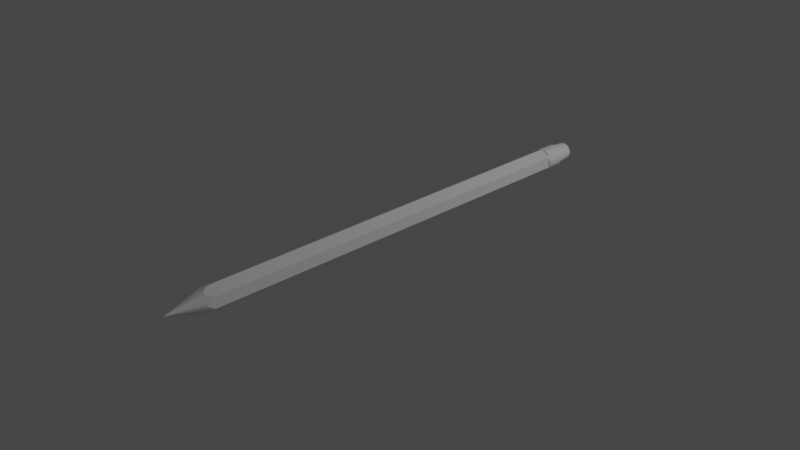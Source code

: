# Source: pencil.blend  (saved by Blender 2.83.20; exported with 4.5.12 LTS)
import bpy
from mathutils import Matrix  # noqa: F401  (used for matrix-valued properties, if any)

bpy.ops.wm.read_factory_settings(use_empty=True)
scene = bpy.context.scene
scene.name = 'Scene'

# ---- collections
col_collection = bpy.data.collections.new('Collection'); scene.collection.children.link(col_collection)

# ---- node groups
ng_auto_smooth = bpy.data.node_groups.new('Auto Smooth', 'GeometryNodeTree')
_s = ng_auto_smooth.interface.new_socket(name='Geometry', in_out='OUTPUT', socket_type='NodeSocketGeometry')
_s = ng_auto_smooth.interface.new_socket(name='Geometry', in_out='INPUT', socket_type='NodeSocketGeometry')
_s = ng_auto_smooth.interface.new_socket(name='Angle', in_out='INPUT', socket_type='NodeSocketFloat')
_s.subtype = 'ANGLE'
_s.min_value = 0.0
_s.max_value = 3.142
ng_auto_smooth.is_modifier = True
_N = ng_auto_smooth.nodes; _L = ng_auto_smooth.links
n0 = _N.new('NodeGroupOutput'); n0.name = 'Group Output'; n0.location = (480, -100)
n1 = _N.new('NodeGroupInput'); n1.name = 'Group Input'; n1.location = (-420, -300)
n2 = _N.new('NodeGroupInput'); n2.name = 'Group Input.001'; n2.location = (-60, -100)
n3 = _N.new('GeometryNodeSetShadeSmooth'); n3.name = 'Set Shade Smooth'; n3.location = (120, -100)
n3.domain = 'EDGE'
n4 = _N.new('GeometryNodeSetShadeSmooth'); n4.name = 'Set Shade Smooth.001'; n4.location = (300, -100)
n5 = _N.new('GeometryNodeInputMeshEdgeAngle'); n5.name = 'Edge Angle'; n5.location = (-420, -220)
n6 = _N.new('GeometryNodeInputEdgeSmooth'); n6.name = 'Is Edge Smooth'; n6.location = (-60, -160)
n7 = _N.new('GeometryNodeInputShadeSmooth'); n7.name = 'Is Face Smooth'; n7.location = (-240, -340)
n8 = _N.new('FunctionNodeBooleanMath'); n8.name = 'Boolean Math'; n8.location = (-60, -220)
n9 = _N.new('FunctionNodeCompare'); n9.name = 'Compare'; n9.location = (-240, -180)
n9.operation = 'LESS_EQUAL'
_L.new(n5.outputs[0], n9.inputs[0])
_L.new(n4.outputs[0], n0.inputs[0])
_L.new(n1.outputs[1], n9.inputs[1])
_L.new(n9.outputs[0], n8.inputs[0])
_L.new(n7.outputs[0], n8.inputs[1])
_L.new(n2.outputs[0], n3.inputs[0])
_L.new(n6.outputs[0], n3.inputs[1])
_L.new(n3.outputs[0], n4.inputs[0])
_L.new(n8.outputs[0], n3.inputs[2])
n0.is_active_output = True

# ---- world
world_world = bpy.data.worlds.new('World'); scene.world = world_world
world_world.use_nodes = True; world_world.node_tree.nodes.clear()
_N = world_world.node_tree.nodes; _L = world_world.node_tree.links
n0 = _N.new('ShaderNodeOutputWorld'); n0.name = 'World Output'; n0.location = (300, 300)
n1 = _N.new('ShaderNodeBackground'); n1.name = 'Background'; n1.location = (10, 300)
n1.inputs[0].default_value = (0.05088, 0.05088, 0.05088, 1.0)
_L.new(n1.outputs[0], n0.inputs[0])
n0.is_active_output = True
world_world.color = (0.05088, 0.05088, 0.05088)
world_world.use_sun_shadow = False
world_world.sun_shadow_jitter_overblur = 0.0

# ---- cameras
cam_camera = bpy.data.cameras.new('Camera')
cam_camera.clip_end = 100.0
cam_camera.ortho_scale = 7.314

# ---- lights
light_light = bpy.data.lights.new('Light', 'POINT')
light_light.transmission_factor = 0.0
light_light.energy = 1000.0
light_light.shadow_soft_size = 0.1
light_light.shadow_maximum_resolution = 0.006
light_light.use_absolute_resolution = True

# ---- meshes
me_cylinder = bpy.data.meshes.new('Cylinder')
me_cylinder.from_pydata([(-2.98e-08, 2.98e-08, -0.9746), (0.866, 0.5, 0.9941), (0.0, 1.0, -0.948), (0.866, 0.5, -0.948), (0.866, -0.5, -0.948), (-8.742e-08, -1.0, -0.948), (-0.866, -0.5, -0.948), (-0.866, 0.5, -0.948), (0.7723, 0.4497, -0.9483), (0.7774, -0.4467, -0.9483), (0.002212, -0.8982, -0.9483), (-0.7789, -0.4485, -0.9483), (-0.7747, 0.4473, -0.9483), (0.001553, 0.8933, -0.9483), (0.433, 0.75, -0.948), (0.393, 0.6808, -0.9483), (0.866, -2.98e-08, -0.948), (0.7861, -2.98e-08, -0.9483), (-0.433, 0.75, -0.948), (-0.393, 0.6808, -0.9483), (-0.866, 0.0, -0.948), (-0.7861, 2.98e-08, -0.9483), (-0.433, -0.75, -0.948), (-0.393, -0.6808, -0.9483), (0.433, -0.75, -0.948), (0.393, -0.6808, -0.9483), (0.04366, 0.9748, -0.948), (-0.03852, 0.9778, -0.948), (-0.8283, 0.5218, -0.948), (-0.866, 0.4565, -0.948), (0.8204, 0.5264, -0.948), (0.866, 0.46, -0.948), (0.866, -0.46, -0.948), (0.8375, -0.5165, -0.948), (0.03093, -0.9821, -0.948), (-0.02362, -0.9864, -0.948), (-0.8424, -0.5136, -0.948), (-0.866, -0.4687, -0.948), (-3.717e-09, 0.9041, -0.9746), (0.783, 0.4521, -0.9746), (-0.783, 0.4521, -0.9746), (0.783, -0.4521, -0.9746), (-8.276e-08, -0.9041, -0.9746), (-0.783, -0.4521, -0.9746), (-3.717e-09, 0.8659, -0.9746), (0.7499, 0.4329, -0.9746), (-0.7499, 0.4329, -0.9746), (0.7499, -0.4329, -0.9746), (-7.947e-08, -0.8659, -0.9746), (-0.7499, -0.4329, -0.9746), (-3.717e-09, 0.6613, -0.9746), (0.5727, 0.3307, -0.9746), (-0.5727, 0.3307, -0.9746), (0.5727, -0.3307, -0.9746), (-6.539e-08, -0.6613, -0.9746), (-0.5727, -0.3307, -0.9746), (0.0, 1.0, -0.9456), (0.866, 0.5, -0.9456), (0.866, -0.5, -0.9456), (-8.742e-08, -1.0, -0.9456), (-0.866, -0.5, -0.9456), (-0.866, 0.5, -0.9456), (0.433, 0.75, -0.9456), (0.866, -2.984e-08, -0.9456), (-0.433, 0.75, -0.9456), (-0.866, 0.0, -0.9456), (-0.433, -0.75, -0.9456), (0.433, -0.75, -0.9456), (0.04366, 0.9748, -0.9456), (-0.03852, 0.9778, -0.9456), (-0.8283, 0.5218, -0.9456), (-0.866, 0.4565, -0.9456), (0.8204, 0.5264, -0.9456), (0.866, 0.46, -0.9456), (0.866, -0.46, -0.9456), (0.8375, -0.5165, -0.9456), (0.03093, -0.9821, -0.9456), (-0.02362, -0.9864, -0.9456), (-0.8424, -0.5136, -0.9456), (-0.866, -0.4687, -0.9456), (-1.589e-05, -0.000423, 1.198), (-1.37e-05, 0.1375, 1.16), (0.1194, 0.06858, 1.16), (0.1194, -0.06931, 1.16), (-1.371e-05, -0.1383, 1.16), (-0.1194, -0.06931, 1.16), (-0.1194, 0.06858, 1.16), (0.0597, 0.1031, 1.166), (0.1194, -0.0003647, 1.166), (-0.05973, 0.1031, 1.166), (-0.1194, -0.0003647, 1.166), (-0.05973, -0.1038, 1.166), (0.0597, -0.1038, 1.166), (0.006006, 0.1341, 1.16), (-0.005326, 0.1345, 1.16), (-0.1142, 0.07159, 1.16), (-0.1194, 0.06259, 1.16), (0.1131, 0.07222, 1.16), (0.1194, 0.06307, 1.16), (0.1194, -0.0638, 1.16), (0.1155, -0.07159, 1.16), (0.004251, -0.1358, 1.16), (-0.003271, -0.1364, 1.16), (-0.1162, -0.07119, 1.16), (-0.1194, -0.065, 1.16), (0.866, -0.5, 0.9941), (-8.742e-08, -1.0, 0.9941), (-0.866, -0.5, 0.9941), (-0.866, 0.5, 0.9941), (0.433, 0.75, 1.04), (0.866, -2.273e-08, 1.04), (-0.433, 0.75, 1.04), (-0.866, 3.679e-08, 1.04), (-0.433, -0.75, 1.04), (0.433, -0.75, 1.04), (0.04366, 0.9748, 0.9941), (-0.03852, 0.9778, 0.9941), (-0.8283, 0.5218, 0.9941), (-0.866, 0.4565, 0.9941), (0.8204, 0.5264, 0.9941), (0.866, 0.46, 0.9941), (0.866, -0.46, 0.9941), (0.8375, -0.5165, 0.9941), (0.03093, -0.9821, 0.9941), (-0.02362, -0.9864, 0.9941), (-0.8424, -0.5136, 0.9941), (-0.866, -0.4687, 0.9941), (0.0, 1.0, 0.9941), (0.866, 0.5, 0.9672), (0.866, -0.5, 0.9672), (-8.742e-08, -1.0, 0.9672), (-0.866, -0.5, 0.9672), (-0.866, 0.5, 0.9672), (0.433, 0.75, 0.9672), (0.866, -7.783e-08, 0.9672), (-0.433, 0.75, 0.9672), (-0.866, -1.837e-08, 0.9672), (-0.433, -0.75, 0.9672), (0.433, -0.75, 0.9672), (0.04366, 0.9748, 0.9672), (-0.03852, 0.9778, 0.9672), (-0.8283, 0.5218, 0.9672), (-0.866, 0.4565, 0.9672), (0.8204, 0.5264, 0.9672), (0.866, 0.46, 0.9672), (0.866, -0.46, 0.9672), (0.8375, -0.5165, 0.9672), (0.03093, -0.9821, 0.9672), (-0.02362, -0.9864, 0.9672), (-0.8424, -0.5136, 0.9672), (-0.866, -0.4687, 0.9672), (0.0, 1.0, 0.9672), (-0.8524, -0.4614, 0.997), (-0.8291, -0.5056, 0.997), (-0.02325, -0.9708, 0.997), (0.03044, -0.9667, 0.997), (0.8243, -0.5084, 0.997), (0.8524, -0.4528, 0.997), (0.8524, 0.4528, 0.997), (0.8075, 0.5181, 0.997), (-0.8524, 0.4493, 0.997), (-0.8152, 0.5136, 0.997), (-0.03792, 0.9624, 0.997), (0.04297, 0.9594, 0.997), (0.4262, -0.7382, 1.042), (-0.4262, -0.7382, 1.042), (-0.8524, -6.622e-06, 1.042), (-0.4262, 0.7382, 1.042), (0.8524, -6.68e-06, 1.042), (0.4262, 0.7382, 1.042), (-0.8524, 0.4921, 0.997), (-0.8524, -0.4921, 0.997), (-3.362e-07, -0.9843, 0.997), (0.8524, -0.4921, 0.997), (0.8524, 0.4921, 0.997), (-2.501e-07, 0.9843, 0.997), (0.0, 1.0, 0.9936), (0.866, 0.5, 0.9936), (0.866, -0.5, 0.9936), (-8.742e-08, -1.0, 0.9936), (-0.866, -0.5, 0.9936), (-0.866, 0.5, 0.9936), (0.433, 0.75, 1.033), (0.866, -2.777e-08, 1.033), (-0.433, 0.75, 1.033), (-0.866, 3.174e-08, 1.033), (-0.433, -0.75, 1.033), (0.433, -0.75, 1.033), (0.04366, 0.9748, 0.9936), (-0.03852, 0.9778, 0.9936), (-0.8283, 0.5218, 0.9936), (-0.866, 0.4565, 0.9936), (0.8204, 0.5264, 0.9936), (0.866, 0.46, 0.9936), (0.866, -0.46, 0.9936), (0.8375, -0.5165, 0.9936), (0.03093, -0.9821, 0.9936), (-0.02362, -0.9864, 0.9936), (-0.8424, -0.5136, 0.9936), (-0.866, -0.4687, 0.9936)], [], [(97, 80, 82), (99, 80, 83), (101, 80, 84), (103, 80, 85), (96, 80, 86), (94, 80, 81), (13, 27, 2), (12, 29, 7), (11, 36, 6), (10, 34, 5), (9, 32, 4), (8, 30, 3), (38, 13, 15, 8, 39), (17, 9, 41, 39, 8), (43, 11, 21, 12, 40), (13, 26, 14, 15), (93, 80, 87), (8, 31, 16, 17), (98, 80, 88), (42, 10, 23, 11, 43), (12, 28, 18, 19), (95, 80, 89), (11, 37, 20, 21), (104, 80, 90), (25, 10, 42, 41, 9), (10, 35, 22, 23), (102, 80, 91), (9, 33, 24, 25), (100, 80, 92), (81, 80, 93), (13, 2, 26), (19, 18, 27, 13), (89, 80, 94), (86, 80, 95), (12, 7, 28), (21, 20, 29, 12), (90, 80, 96), (15, 14, 30, 8), (87, 80, 97), (82, 80, 98), (8, 3, 31), (17, 16, 32, 9), (88, 80, 99), (83, 80, 100), (9, 4, 33), (25, 24, 34, 10), (92, 80, 101), (84, 80, 102), (10, 5, 35), (23, 22, 36, 11), (91, 80, 103), (85, 80, 104), (11, 6, 37), (40, 12, 19, 13, 38), (45, 44, 38, 39), (44, 46, 40, 38), (47, 45, 39, 41), (48, 47, 41, 42), (49, 48, 42, 43), (46, 49, 43, 40), (51, 50, 44, 45), (50, 52, 46, 44), (53, 51, 45, 47), (54, 53, 47, 48), (55, 54, 48, 49), (52, 55, 49, 46), (0, 50, 51), (0, 52, 50), (0, 51, 53), (0, 53, 54), (0, 54, 55), (0, 55, 52), (6, 60, 79, 37), (22, 66, 78, 36), (5, 59, 77, 35), (24, 67, 76, 34), (4, 58, 75, 33), (16, 63, 74, 32), (3, 57, 73, 31), (14, 62, 72, 30), (20, 65, 71, 29), (7, 61, 70, 28), (18, 64, 69, 27), (2, 56, 68, 26), (33, 75, 67, 24), (35, 77, 66, 22), (37, 79, 65, 20), (28, 70, 64, 18), (31, 73, 63, 16), (26, 68, 62, 14), (27, 69, 56, 2), (29, 71, 61, 7), (36, 78, 60, 6), (34, 76, 59, 5), (32, 74, 58, 4), (30, 72, 57, 3), (195, 122, 114, 187), (190, 117, 111, 184), (188, 115, 109, 182), (198, 125, 107, 180), (189, 116, 127, 176), (193, 120, 110, 183), (199, 126, 112, 185), (191, 118, 108, 181), (196, 123, 106, 179), (194, 121, 105, 178), (192, 119, 1, 177), (187, 114, 123, 196), (180, 107, 126, 199), (197, 124, 113, 186), (184, 111, 116, 189), (179, 106, 124, 197), (183, 110, 121, 194), (178, 105, 122, 195), (182, 109, 119, 192), (177, 1, 120, 193), (181, 108, 117, 190), (185, 112, 118, 191), (176, 127, 115, 188), (171, 85, 104, 152), (165, 91, 103, 153), (172, 84, 102, 154), (164, 92, 101, 155), (173, 83, 100, 156), (168, 88, 99, 157), (174, 82, 98, 158), (169, 87, 97, 159), (166, 90, 96, 160), (170, 86, 95, 161), (167, 89, 94, 162), (175, 81, 93, 163), (156, 100, 92, 164), (154, 102, 91, 165), (152, 104, 90, 166), (161, 95, 89, 167), (158, 98, 88, 168), (163, 93, 87, 169), (162, 94, 81, 175), (160, 96, 86, 170), (153, 103, 85, 171), (155, 101, 84, 172), (157, 99, 83, 173), (159, 97, 82, 174), (186, 113, 125, 198), (66, 137, 149, 78), (56, 151, 139, 68), (65, 136, 142, 71), (61, 132, 141, 70), (57, 128, 144, 73), (62, 133, 143, 72), (58, 129, 146, 75), (63, 134, 145, 74), (59, 130, 148, 77), (64, 135, 140, 69), (77, 148, 137, 66), (60, 131, 150, 79), (67, 138, 147, 76), (72, 143, 128, 57), (74, 145, 129, 58), (76, 147, 130, 59), (71, 142, 132, 61), (79, 150, 136, 65), (73, 144, 134, 63), (69, 140, 151, 56), (78, 149, 131, 60), (68, 139, 133, 62), (70, 141, 135, 64), (75, 146, 138, 67), (119, 159, 174, 1), (121, 157, 173, 105), (123, 155, 172, 106), (125, 153, 171, 107), (118, 160, 170, 108), (116, 162, 175, 127), (115, 163, 169, 109), (120, 158, 168, 110), (117, 161, 167, 111), (126, 152, 166, 112), (124, 154, 165, 113), (122, 156, 164, 114), (127, 175, 163, 115), (111, 167, 162, 116), (108, 170, 161, 117), (112, 166, 160, 118), (109, 169, 159, 119), (1, 174, 158, 120), (110, 168, 157, 121), (105, 173, 156, 122), (114, 164, 155, 123), (106, 172, 154, 124), (113, 165, 153, 125), (107, 171, 152, 126), (137, 186, 198, 149), (151, 176, 188, 139), (136, 185, 191, 142), (132, 181, 190, 141), (128, 177, 193, 144), (133, 182, 192, 143), (129, 178, 195, 146), (134, 183, 194, 145), (130, 179, 197, 148), (135, 184, 189, 140), (148, 197, 186, 137), (131, 180, 199, 150), (138, 187, 196, 147), (143, 192, 177, 128), (145, 194, 178, 129), (147, 196, 179, 130), (142, 191, 181, 132), (150, 199, 185, 136), (144, 193, 183, 134), (140, 189, 176, 151), (149, 198, 180, 131), (139, 188, 182, 133), (141, 190, 184, 135), (146, 195, 187, 138)])
me_cylinder.polygons.foreach_set('use_smooth', [1, 1, 1, 1, 1, 1, 1, 1, 1, 1, 1, 1, 1, 1, 1, 1, 1, 1, 1, 1, 1, 1, 1, 1, 1, 1, 1, 1, 1, 1, 1, 1, 1, 1, 1, 1, 1, 1, 1, 1, 1, 1, 1, 1, 1, 1, 1, 1, 1, 1, 1, 1, 1, 1, 1, 1, 1, 1, 1, 1, 0, 0, 0, 0, 0, 0, 0, 0, 0, 0, 0, 0, 1, 1, 1, 1, 1, 1, 1, 1, 1, 1, 1, 1, 1, 1, 1, 1, 1, 1, 1, 1, 1, 1, 1, 1, 1, 1, 1, 1, 1, 1, 1, 1, 1, 1, 1, 1, 1, 1, 1, 1, 1, 1, 1, 1, 1, 1, 1, 1, 1, 1, 1, 1, 1, 1, 1, 1, 1, 1, 1, 1, 1, 1, 1, 1, 1, 1, 1, 1, 1, 1, 1, 1, 1, 1, 1, 1, 1, 1, 1, 1, 1, 1, 1, 1, 1, 1, 1, 1, 1, 1, 1, 1, 1, 1, 1, 1, 1, 1, 1, 1, 1, 1, 1, 1, 1, 1, 1, 1, 1, 1, 1, 1, 1, 1, 1, 1, 1, 1, 1, 1, 1, 1, 1, 1, 1, 1, 1, 1, 1, 1, 1, 1, 1, 1, 1, 1, 1, 1, 1, 1, 1, 1, 1, 1])
_uv = me_cylinder.uv_layers.new(name='UVMap')
_uv.uv.foreach_set('vector', [0.8372, 0.9999, 0.8333, 1.0, 0.8305, 0.9999, 0.6696, 0.9999, 0.6667, 1.0, 0.6643, 0.9999, 0.5026, 0.9999, 0.5, 1.0, 0.498, 0.9999, 0.3353, 0.9999, 0.3333, 1.0, 0.3311, 0.9999, 0.1698, 0.9999, 0.1667, 1.0, 0.1635, 0.9999, 0.003243, 0.9999, -8.941e-08, 1.0, -8.941e-08, 0.9999, 0.007414, 0.5005, 0.007414, 0.5127, -8.941e-08, 0.5127, 0.1739, 0.5005, 0.1739, 0.5127, 0.1667, 0.5127, 0.3379, 0.5005, 0.3379, 0.5127, 0.3333, 0.5127, 0.506, 0.5005, 0.506, 0.5127, 0.5, 0.5127, 0.6733, 0.5005, 0.6733, 0.5127, 0.6667, 0.5127, 0.8421, 0.5005, 0.8421, 0.5127, 0.8333, 0.5127, 1.0, 0.5, 0.9916, 0.5005, 0.9167, 0.5005, 0.8333, 0.5005, 0.8333, 0.5, 0.75, 0.5005, 0.6667, 0.5005, 0.6667, 0.5, 0.8333, 0.5, 0.8267, 0.5005, 0.3333, 0.5, 0.3281, 0.5005, 0.25, 0.5005, 0.1667, 0.5005, 0.1667, 0.5, 0.9916, 0.5005, 0.9916, 0.5127, 0.9167, 0.5127, 0.9167, 0.5005, 0.9693, 0.9999, 0.9167, 1.0, 0.8847, 0.9999, 0.8267, 0.5005, 0.8267, 0.5127, 0.75, 0.5127, 0.75, 0.5005, 0.804, 0.9999, 0.75, 1.0, 0.7171, 0.9999, 0.5, 0.5, 0.4955, 0.5005, 0.4167, 0.5005, 0.3333, 0.5005, 0.3333, 0.5, 0.1594, 0.5005, 0.1594, 0.5127, 0.08333, 0.5127, 0.08333, 0.5005, 0.1369, 0.9999, 0.08333, 1.0, 0.05073, 0.9999, 0.3281, 0.5005, 0.3281, 0.5127, 0.25, 0.5127, 0.25, 0.5005, 0.3052, 0.9999, 0.25, 1.0, 0.2173, 0.9999, 0.5833, 0.5005, 0.5, 0.5005, 0.5, 0.5, 0.6667, 0.5, 0.6612, 0.5005, 0.4955, 0.5005, 0.4955, 0.5127, 0.4167, 0.5127, 0.4167, 0.5005, 0.4724, 0.9999, 0.4167, 1.0, 0.3828, 0.9999, 0.6612, 0.5005, 0.6612, 0.5127, 0.5833, 0.5127, 0.5833, 0.5005, 0.6383, 0.9999, 0.5833, 1.0, 0.5501, 0.9999, 0.9928, 0.9999, 0.9916, 1.0, 0.9693, 0.9999, 1.0, 0.5005, 1.0, 0.5127, 0.9916, 0.5127, 0.08333, 0.5005, 0.08333, 0.5127, 0.007414, 0.5127, 0.007414, 0.5005, 0.05073, 0.9999, 0.007414, 1.0, 0.003243, 0.9999, 0.1635, 0.9999, 0.1594, 1.0, 0.1369, 0.9999, 0.1667, 0.5005, 0.1667, 0.5127, 0.1594, 0.5127, 0.25, 0.5005, 0.25, 0.5127, 0.1739, 0.5127, 0.1739, 0.5005, 0.2173, 0.9999, 0.1739, 1.0, 0.1698, 0.9999, 0.9167, 0.5005, 0.9167, 0.5127, 0.8421, 0.5127, 0.8421, 0.5005, 0.8847, 0.9999, 0.8421, 1.0, 0.8372, 0.9999, 0.8305, 0.9999, 0.8267, 1.0, 0.804, 0.9999, 0.8333, 0.5005, 0.8333, 0.5127, 0.8267, 0.5127, 0.75, 0.5005, 0.75, 0.5127, 0.6733, 0.5127, 0.6733, 0.5005, 0.7171, 0.9999, 0.6733, 1.0, 0.6696, 0.9999, 0.6643, 0.9999, 0.6612, 1.0, 0.6383, 0.9999, 0.6667, 0.5005, 0.6667, 0.5127, 0.6612, 0.5127, 0.5833, 0.5005, 0.5833, 0.5127, 0.506, 0.5127, 0.506, 0.5005, 0.5501, 0.9999, 0.506, 1.0, 0.5026, 0.9999, 0.498, 0.9999, 0.4955, 1.0, 0.4724, 0.9999, 0.5, 0.5005, 0.5, 0.5127, 0.4955, 0.5127, 0.4167, 0.5005, 0.4167, 0.5127, 0.3379, 0.5127, 0.3379, 0.5005, 0.3828, 0.9999, 0.3379, 1.0, 0.3353, 0.9999, 0.3311, 0.9999, 0.3281, 1.0, 0.3052, 0.9999, 0.3333, 0.5005, 0.3333, 0.5127, 0.3281, 0.5127, 0.1667, 0.5, 0.1594, 0.5005, 0.08333, 0.5005, -8.941e-08, 0.5005, -8.941e-08, 0.5, 0.9491, 0.3649, 0.75, 0.4798, 0.75, 0.49, 0.9578, 0.37, 0.75, 0.4798, 0.5509, 0.3649, 0.5422, 0.37, 0.75, 0.49, 0.9491, 0.1351, 0.9491, 0.3649, 0.9578, 0.37, 0.9578, 0.13, 0.75, 0.02015, 0.9491, 0.1351, 0.9578, 0.13, 0.75, 0.01, 0.5509, 0.1351, 0.75, 0.02015, 0.75, 0.01, 0.5422, 0.13, 0.5509, 0.3649, 0.5509, 0.1351, 0.5422, 0.13, 0.5422, 0.37, 0.902, 0.3378, 0.75, 0.4255, 0.75, 0.4798, 0.9491, 0.3649, 0.75, 0.4255, 0.598, 0.3378, 0.5509, 0.3649, 0.75, 0.4798, 0.902, 0.1622, 0.902, 0.3378, 0.9491, 0.3649, 0.9491, 0.1351, 0.75, 0.07446, 0.902, 0.1622, 0.9491, 0.1351, 0.75, 0.02015, 0.598, 0.1622, 0.75, 0.07446, 0.75, 0.02015, 0.5509, 0.1351, 0.598, 0.3378, 0.598, 0.1622, 0.5509, 0.1351, 0.5509, 0.3649, 0.75, 0.4075, 0.75, 0.4255, 0.902, 0.3378, 0.6136, 0.3287, 0.598, 0.3378, 0.75, 0.4255, 0.8864, 0.3287, 0.902, 0.3378, 0.902, 0.1622, 0.8864, 0.1713, 0.902, 0.1622, 0.75, 0.07446, 0.75, 0.09251, 0.75, 0.07446, 0.598, 0.1622, 0.6136, 0.1713, 0.598, 0.1622, 0.598, 0.3378, 0.3333, 0.5127, 0.3333, 0.5133, 0.3281, 0.5133, 0.3281, 0.5127, 0.4167, 0.5127, 0.4167, 0.5133, 0.3379, 0.5133, 0.3379, 0.5127, 0.5, 0.5127, 0.5, 0.5133, 0.4955, 0.5133, 0.4955, 0.5127, 0.5833, 0.5127, 0.5833, 0.5133, 0.506, 0.5133, 0.506, 0.5127, 0.6667, 0.5127, 0.6667, 0.5133, 0.6612, 0.5133, 0.6612, 0.5127, 0.75, 0.5127, 0.75, 0.5133, 0.6733, 0.5133, 0.6733, 0.5127, 0.8333, 0.5127, 0.8333, 0.5133, 0.8267, 0.5133, 0.8267, 0.5127, 0.9167, 0.5127, 0.9167, 0.5133, 0.8421, 0.5133, 0.8421, 0.5127, 0.25, 0.5127, 0.25, 0.5133, 0.1739, 0.5133, 0.1739, 0.5127, 0.1667, 0.5127, 0.1667, 0.5133, 0.1594, 0.5133, 0.1594, 0.5127, 0.08333, 0.5127, 0.08333, 0.5133, 0.007414, 0.5133, 0.007414, 0.5127, 1.0, 0.5127, 1.0, 0.5133, 0.9916, 0.5133, 0.9916, 0.5127, 0.6612, 0.5127, 0.6612, 0.5133, 0.5833, 0.5133, 0.5833, 0.5127, 0.4955, 0.5127, 0.4955, 0.5133, 0.4167, 0.5133, 0.4167, 0.5127, 0.3281, 0.5127, 0.3281, 0.5133, 0.25, 0.5133, 0.25, 0.5127, 0.1594, 0.5127, 0.1594, 0.5133, 0.08333, 0.5133, 0.08333, 0.5127, 0.8267, 0.5127, 0.8267, 0.5133, 0.75, 0.5133, 0.75, 0.5127, 0.9916, 0.5127, 0.9916, 0.5133, 0.9167, 0.5133, 0.9167, 0.5127, 0.007414, 0.5127, 0.007414, 0.5133, -8.941e-08, 0.5133, -8.941e-08, 0.5127, 0.1739, 0.5127, 0.1739, 0.5133, 0.1667, 0.5133, 0.1667, 0.5127, 0.3379, 0.5127, 0.3379, 0.5133, 0.3333, 0.5133, 0.3333, 0.5127, 0.506, 0.5127, 0.506, 0.5133, 0.5, 0.5133, 0.5, 0.5127, 0.6733, 0.5127, 0.6733, 0.5133, 0.6667, 0.5133, 0.6667, 0.5127, 0.8421, 0.5127, 0.8421, 0.5133, 0.8333, 0.5133, 0.8333, 0.5127, 0.6612, 0.9984, 0.6612, 0.9985, 0.5833, 0.9985, 0.5833, 0.9984, 0.1594, 0.9984, 0.1594, 0.9985, 0.08333, 0.9985, 0.08333, 0.9984, 0.9916, 0.9984, 0.9916, 0.9985, 0.9167, 0.9985, 0.9167, 0.9984, 0.3379, 0.9984, 0.3379, 0.9985, 0.3333, 0.9985, 0.3333, 0.9984, 0.007414, 0.9984, 0.007414, 0.9985, -8.941e-08, 0.9985, -8.944e-08, 0.9984, 0.8267, 0.9984, 0.8267, 0.9985, 0.75, 0.9985, 0.75, 0.9984, 0.3281, 0.9984, 0.3281, 0.9985, 0.25, 0.9985, 0.25, 0.9984, 0.1739, 0.9984, 0.1739, 0.9985, 0.1667, 0.9985, 0.1667, 0.9984, 0.506, 0.9984, 0.506, 0.9985, 0.5, 0.9985, 0.5, 0.9984, 0.6733, 0.9984, 0.6733, 0.9985, 0.6667, 0.9985, 0.6667, 0.9984, 0.8421, 0.9984, 0.8421, 0.9985, 0.8333, 0.9985, 0.8333, 0.9984, 0.5833, 0.9984, 0.5833, 0.9985, 0.506, 0.9985, 0.506, 0.9984, 0.3333, 0.9984, 0.3333, 0.9985, 0.3281, 0.9985, 0.3281, 0.9984, 0.4955, 0.9984, 0.4955, 0.9985, 0.4167, 0.9985, 0.4167, 0.9984, 0.08333, 0.9984, 0.08333, 0.9985, 0.007414, 0.9985, 0.007414, 0.9984, 0.5, 0.9984, 0.5, 0.9985, 0.4955, 0.9985, 0.4955, 0.9984, 0.75, 0.9984, 0.75, 0.9985, 0.6733, 0.9985, 0.6733, 0.9984, 0.6667, 0.9984, 0.6667, 0.9985, 0.6612, 0.9985, 0.6612, 0.9984, 0.9167, 0.9984, 0.9167, 0.9985, 0.8421, 0.9985, 0.8421, 0.9984, 0.8333, 0.9984, 0.8333, 0.9985, 0.8267, 0.9985, 0.8267, 0.9984, 0.1667, 0.9984, 0.1667, 0.9985, 0.1594, 0.9985, 0.1594, 0.9984, 0.25, 0.9984, 0.25, 0.9985, 0.1739, 0.9985, 0.1739, 0.9984, 1.0, 0.9984, 1.0, 0.9985, 0.9916, 0.9985, 0.9916, 0.9984, 0.3333, 0.9986, 0.3311, 0.9999, 0.3052, 0.9999, 0.3278, 0.9986, 0.4161, 0.9986, 0.3828, 0.9999, 0.3353, 0.9999, 0.3378, 0.9986, 0.5, 0.9986, 0.498, 0.9999, 0.4724, 0.9999, 0.4951, 0.9986, 0.5828, 0.9986, 0.5501, 0.9999, 0.5026, 0.9999, 0.5059, 0.9986, 0.6666, 0.9986, 0.6643, 0.9999, 0.6383, 0.9999, 0.6608, 0.9986, 0.7495, 0.9986, 0.7171, 0.9999, 0.6696, 0.9999, 0.6733, 0.9986, 0.8333, 0.9986, 0.8305, 0.9999, 0.804, 0.9999, 0.8263, 0.9986, 0.9162, 0.9986, 0.8847, 0.9999, 0.8372, 0.9999, 0.842, 0.9986, 0.2495, 0.9986, 0.2173, 0.9999, 0.1698, 0.9999, 0.1739, 0.9986, 0.1666, 0.9986, 0.1635, 0.9999, 0.1369, 0.9999, 0.1591, 0.9986, 0.08283, 0.9986, 0.05073, 0.9999, 0.003243, 0.9999, 0.00735, 0.9986, 0.9999, 0.9986, 0.9928, 0.9999, 0.9693, 0.9999, 0.9913, 0.9986, 0.6608, 0.9986, 0.6383, 0.9999, 0.5501, 0.9999, 0.5828, 0.9986, 0.4951, 0.9986, 0.4724, 0.9999, 0.3828, 0.9999, 0.4161, 0.9986, 0.3278, 0.9986, 0.3052, 0.9999, 0.2173, 0.9999, 0.2495, 0.9986, 0.1591, 0.9986, 0.1369, 0.9999, 0.05073, 0.9999, 0.08283, 0.9986, 0.8263, 0.9986, 0.804, 0.9999, 0.7171, 0.9999, 0.7495, 0.9986, 0.9913, 0.9986, 0.9693, 0.9999, 0.8847, 0.9999, 0.9162, 0.9986, 0.00735, 0.9986, 0.003243, 0.9999, -8.941e-08, 0.9999, -8.941e-08, 0.9986, 0.1739, 0.9986, 0.1698, 0.9999, 0.1635, 0.9999, 0.1666, 0.9986, 0.3378, 0.9986, 0.3353, 0.9999, 0.3311, 0.9999, 0.3333, 0.9986, 0.5059, 0.9986, 0.5026, 0.9999, 0.498, 0.9999, 0.5, 0.9986, 0.6733, 0.9986, 0.6696, 0.9999, 0.6643, 0.9999, 0.6666, 0.9986, 0.842, 0.9986, 0.8372, 0.9999, 0.8305, 0.9999, 0.8333, 0.9986, 0.4167, 0.9984, 0.4167, 0.9985, 0.3379, 0.9985, 0.3379, 0.9984, 0.4167, 0.5133, 0.4167, 0.9976, 0.3379, 0.9976, 0.3379, 0.5133, 1.0, 0.5133, 1.0, 0.9976, 0.9916, 0.9976, 0.9916, 0.5133, 0.25, 0.5133, 0.25, 0.9976, 0.1739, 0.9976, 0.1739, 0.5133, 0.1667, 0.5133, 0.1667, 0.9976, 0.1594, 0.9976, 0.1594, 0.5133, 0.8333, 0.5133, 0.8333, 0.9976, 0.8267, 0.9976, 0.8267, 0.5133, 0.9167, 0.5133, 0.9167, 0.9976, 0.8421, 0.9976, 0.8421, 0.5133, 0.6667, 0.5133, 0.6667, 0.9976, 0.6612, 0.9976, 0.6612, 0.5133, 0.75, 0.5133, 0.75, 0.9976, 0.6733, 0.9976, 0.6733, 0.5133, 0.5, 0.5133, 0.5, 0.9976, 0.4955, 0.9976, 0.4955, 0.5133, 0.08333, 0.5133, 0.08333, 0.9976, 0.007414, 0.9976, 0.007414, 0.5133, 0.4955, 0.5133, 0.4955, 0.9976, 0.4167, 0.9976, 0.4167, 0.5133, 0.3333, 0.5133, 0.3333, 0.9976, 0.3281, 0.9976, 0.3281, 0.5133, 0.5833, 0.5133, 0.5833, 0.9976, 0.506, 0.9976, 0.506, 0.5133, 0.8421, 0.5133, 0.8421, 0.9976, 0.8333, 0.9976, 0.8333, 0.5133, 0.6733, 0.5133, 0.6733, 0.9976, 0.6667, 0.9976, 0.6667, 0.5133, 0.506, 0.5133, 0.506, 0.9976, 0.5, 0.9976, 0.5, 0.5133, 0.1739, 0.5133, 0.1739, 0.9976, 0.1667, 0.9976, 0.1667, 0.5133, 0.3281, 0.5133, 0.3281, 0.9976, 0.25, 0.9976, 0.25, 0.5133, 0.8267, 0.5133, 0.8267, 0.9976, 0.75, 0.9976, 0.75, 0.5133, 0.007414, 0.5133, 0.007414, 0.9976, -8.941e-08, 0.9976, -8.941e-08, 0.5133, 0.3379, 0.5133, 0.3379, 0.9976, 0.3333, 0.9976, 0.3333, 0.5133, 0.9916, 0.5133, 0.9916, 0.9976, 0.9167, 0.9976, 0.9167, 0.5133, 0.1594, 0.5133, 0.1594, 0.9976, 0.08333, 0.9976, 0.08333, 0.5133, 0.6612, 0.5133, 0.6612, 0.9976, 0.5833, 0.9976, 0.5833, 0.5133, 0.8421, 0.9985, 0.842, 0.9986, 0.8333, 0.9986, 0.8333, 0.9985, 0.6733, 0.9985, 0.6733, 0.9986, 0.6666, 0.9986, 0.6667, 0.9985, 0.506, 0.9985, 0.5059, 0.9986, 0.5, 0.9986, 0.5, 0.9985, 0.3379, 0.9985, 0.3378, 0.9986, 0.3333, 0.9986, 0.3333, 0.9985, 0.1739, 0.9985, 0.1739, 0.9986, 0.1666, 0.9986, 0.1667, 0.9985, 0.007414, 0.9985, 0.00735, 0.9986, -8.941e-08, 0.9986, -8.941e-08, 0.9985, 0.9916, 0.9985, 0.9913, 0.9986, 0.9162, 0.9986, 0.9167, 0.9985, 0.8267, 0.9985, 0.8263, 0.9986, 0.7495, 0.9986, 0.75, 0.9985, 0.1594, 0.9985, 0.1591, 0.9986, 0.08283, 0.9986, 0.08333, 0.9985, 0.3281, 0.9985, 0.3278, 0.9986, 0.2495, 0.9986, 0.25, 0.9985, 0.4955, 0.9985, 0.4951, 0.9986, 0.4161, 0.9986, 0.4167, 0.9985, 0.6612, 0.9985, 0.6608, 0.9986, 0.5828, 0.9986, 0.5833, 0.9985, 1.0, 0.9985, 0.9999, 0.9986, 0.9913, 0.9986, 0.9916, 0.9985, 0.08333, 0.9985, 0.08283, 0.9986, 0.00735, 0.9986, 0.007414, 0.9985, 0.1667, 0.9985, 0.1666, 0.9986, 0.1591, 0.9986, 0.1594, 0.9985, 0.25, 0.9985, 0.2495, 0.9986, 0.1739, 0.9986, 0.1739, 0.9985, 0.9167, 0.9985, 0.9162, 0.9986, 0.842, 0.9986, 0.8421, 0.9985, 0.8333, 0.9985, 0.8333, 0.9986, 0.8263, 0.9986, 0.8267, 0.9985, 0.75, 0.9985, 0.7495, 0.9986, 0.6733, 0.9986, 0.6733, 0.9985, 0.6667, 0.9985, 0.6666, 0.9986, 0.6608, 0.9986, 0.6612, 0.9985, 0.5833, 0.9985, 0.5828, 0.9986, 0.5059, 0.9986, 0.506, 0.9985, 0.5, 0.9985, 0.5, 0.9986, 0.4951, 0.9986, 0.4955, 0.9985, 0.4167, 0.9985, 0.4161, 0.9986, 0.3378, 0.9986, 0.3379, 0.9985, 0.3333, 0.9985, 0.3333, 0.9986, 0.3278, 0.9986, 0.3281, 0.9985, 0.4167, 0.9976, 0.4167, 0.9984, 0.3379, 0.9984, 0.3379, 0.9976, 1.0, 0.9976, 1.0, 0.9984, 0.9916, 0.9984, 0.9916, 0.9976, 0.25, 0.9976, 0.25, 0.9984, 0.1739, 0.9984, 0.1739, 0.9976, 0.1667, 0.9976, 0.1667, 0.9984, 0.1594, 0.9984, 0.1594, 0.9976, 0.8333, 0.9976, 0.8333, 0.9984, 0.8267, 0.9984, 0.8267, 0.9976, 0.9167, 0.9976, 0.9167, 0.9984, 0.8421, 0.9984, 0.8421, 0.9976, 0.6667, 0.9976, 0.6667, 0.9984, 0.6612, 0.9984, 0.6612, 0.9976, 0.75, 0.9976, 0.75, 0.9984, 0.6733, 0.9984, 0.6733, 0.9976, 0.5, 0.9976, 0.5, 0.9984, 0.4955, 0.9984, 0.4955, 0.9976, 0.08333, 0.9976, 0.08333, 0.9984, 0.007414, 0.9984, 0.007414, 0.9976, 0.4955, 0.9976, 0.4955, 0.9984, 0.4167, 0.9984, 0.4167, 0.9976, 0.3333, 0.9976, 0.3333, 0.9984, 0.3281, 0.9984, 0.3281, 0.9976, 0.5833, 0.9976, 0.5833, 0.9984, 0.506, 0.9984, 0.506, 0.9976, 0.8421, 0.9976, 0.8421, 0.9984, 0.8333, 0.9984, 0.8333, 0.9976, 0.6733, 0.9976, 0.6733, 0.9984, 0.6667, 0.9984, 0.6667, 0.9976, 0.506, 0.9976, 0.506, 0.9984, 0.5, 0.9984, 0.5, 0.9976, 0.1739, 0.9976, 0.1739, 0.9984, 0.1667, 0.9984, 0.1667, 0.9976, 0.3281, 0.9976, 0.3281, 0.9984, 0.25, 0.9984, 0.25, 0.9976, 0.8267, 0.9976, 0.8267, 0.9984, 0.75, 0.9984, 0.75, 0.9976, 0.007414, 0.9976, 0.007414, 0.9984, -8.944e-08, 0.9984, -8.941e-08, 0.9976, 0.3379, 0.9976, 0.3379, 0.9984, 0.3333, 0.9984, 0.3333, 0.9976, 0.9916, 0.9976, 0.9916, 0.9984, 0.9167, 0.9984, 0.9167, 0.9976, 0.1594, 0.9976, 0.1594, 0.9984, 0.08333, 0.9984, 0.08333, 0.9976, 0.6612, 0.9976, 0.6612, 0.9984, 0.5833, 0.9984, 0.5833, 0.9976])
me_cylinder.use_remesh_fix_poles = True
me_cylinder.use_remesh_preserve_attributes = False
me_cylinder.use_mirror_vertex_groups = False
me_cylinder.update()
me_cylinder_001 = bpy.data.meshes.new('Cylinder.001')
me_cylinder_001.from_pydata([(7.304e-09, 0.9474, -0.3923), (7.036e-09, 0.9493, 1.0), (0.4737, 0.8205, -0.3923), (0.4747, 0.8221, 1.0), (0.8205, 0.4737, -0.3923), (0.8221, 0.4747, 1.0), (0.9474, -9.233e-09, -0.3923), (0.9493, -4.058e-08, 1.0), (0.8205, -0.4737, -0.3923), (0.8221, -0.4747, 1.0), (0.4737, -0.8205, -0.3923), (0.4747, -0.8221, 1.0), (1.445e-07, -0.9474, -0.3923), (1.447e-07, -0.9493, 1.0), (-0.4737, -0.8205, -0.3923), (-0.4747, -0.8221, 1.0), (-0.8205, -0.4737, -0.3923), (-0.8221, -0.4747, 1.0), (-0.9474, -4.085e-07, -0.3923), (-0.9493, -4.407e-07, 1.0), (-0.8205, 0.4737, -0.3923), (-0.8221, 0.4747, 1.0), (-0.4737, 0.8205, -0.3923), (-0.4747, 0.8221, 1.0), (0.0, 1.0, 0.9331), (0.5, 0.866, 0.9331), (0.866, 0.5, 0.9331), (1.0, -4.371e-08, 0.9331), (0.866, -0.5, 0.9331), (0.5, -0.866, 0.9331), (1.51e-07, -1.0, 0.9331), (-0.5, -0.866, 0.9331), (-0.866, -0.5, 0.9331), (-1.0, -4.649e-07, 0.9331), (-0.866, 0.5, 0.9331), (-0.5, 0.866, 0.9331), (0.5, 0.866, -0.3423), (0.866, 0.5, -0.3423), (1.0, -1.248e-08, -0.3423), (0.866, -0.5, -0.3423), (0.5, -0.866, -0.3423), (1.51e-07, -1.0, -0.3423), (-0.5, -0.866, -0.3423), (-0.866, -0.5, -0.3423), (-1.0, -4.337e-07, -0.3423), (-0.866, 0.5, -0.3423), (-0.5, 0.866, -0.3423), (0.0, 1.0, -0.3423), (0.0, 1.0, -0.3923), (0.5, 0.866, -0.3923), (0.866, 0.5, -0.3923), (1.0, -1.248e-08, -0.3923), (0.866, -0.5, -0.3923), (0.5, -0.866, -0.3923), (1.51e-07, -1.0, -0.3923), (-0.5, -0.866, -0.3923), (-0.866, -0.5, -0.3923), (-1.0, -4.337e-07, -0.3923), (-0.866, 0.5, -0.3923), (-0.5, 0.866, -0.3923), (0.5, 0.866, 1.0), (0.0, 1.0, 1.0), (0.866, 0.5, 1.0), (1.0, -4.371e-08, 1.0), (0.866, -0.5, 1.0), (0.5, -0.866, 1.0), (1.51e-07, -1.0, 1.0), (-0.5, -0.866, 1.0), (-0.866, -0.5, 1.0), (-1.0, -4.649e-07, 1.0), (-0.866, 0.5, 1.0), (-0.5, 0.866, 1.0)], [], [(24, 61, 60, 25), (25, 60, 62, 26), (26, 62, 63, 27), (27, 63, 64, 28), (28, 64, 65, 29), (29, 65, 66, 30), (30, 66, 67, 31), (31, 67, 68, 32), (32, 68, 69, 33), (33, 69, 70, 34), (3, 1, 23, 21, 19, 17, 15, 13, 11, 9, 7, 5), (34, 70, 71, 35), (35, 71, 61, 24), (0, 2, 4, 6, 8, 10, 12, 14, 16, 18, 20, 22), (46, 35, 24, 47), (45, 34, 35, 46), (44, 33, 34, 45), (43, 32, 33, 44), (42, 31, 32, 43), (41, 30, 31, 42), (40, 29, 30, 41), (39, 28, 29, 40), (38, 27, 28, 39), (37, 26, 27, 38), (36, 25, 26, 37), (47, 24, 25, 36), (48, 47, 36, 49), (49, 36, 37, 50), (50, 37, 38, 51), (51, 38, 39, 52), (52, 39, 40, 53), (53, 40, 41, 54), (54, 41, 42, 55), (55, 42, 43, 56), (56, 43, 44, 57), (57, 44, 45, 58), (58, 45, 46, 59), (59, 46, 47, 48), (2, 0, 48, 49), (4, 2, 49, 50), (6, 4, 50, 51), (8, 6, 51, 52), (10, 8, 52, 53), (12, 10, 53, 54), (14, 12, 54, 55), (16, 14, 55, 56), (18, 16, 56, 57), (20, 18, 57, 58), (22, 20, 58, 59), (0, 22, 59, 48), (1, 3, 60, 61), (3, 5, 62, 60), (5, 7, 63, 62), (7, 9, 64, 63), (9, 11, 65, 64), (11, 13, 66, 65), (13, 15, 67, 66), (15, 17, 68, 67), (17, 19, 69, 68), (19, 21, 70, 69), (21, 23, 71, 70), (23, 1, 61, 71)])
me_cylinder_001.polygons.foreach_set('use_smooth', [True] * 62)
_uv = me_cylinder_001.uv_layers.new(name='UVMap')
_uv.uv.foreach_set('vector', [1.0, 0.9833, 1.0, 1.0, 0.9167, 1.0, 0.9167, 0.9833, 0.9167, 0.9833, 0.9167, 1.0, 0.8333, 1.0, 0.8333, 0.9833, 0.8333, 0.9833, 0.8333, 1.0, 0.75, 1.0, 0.75, 0.9833, 0.75, 0.9833, 0.75, 1.0, 0.6667, 1.0, 0.6667, 0.9833, 0.6667, 0.9833, 0.6667, 1.0, 0.5833, 1.0, 0.5833, 0.9833, 0.5833, 0.9833, 0.5833, 1.0, 0.5, 1.0, 0.5, 0.9833, 0.5, 0.9833, 0.5, 1.0, 0.4167, 1.0, 0.4167, 0.9833, 0.4167, 0.9833, 0.4167, 1.0, 0.3333, 1.0, 0.3333, 0.9833, 0.3333, 0.9833, 0.3333, 1.0, 0.25, 1.0, 0.25, 0.9833, 0.25, 0.9833, 0.25, 1.0, 0.1667, 1.0, 0.1667, 0.9833, 0.3639, 0.4473, 0.25, 0.4778, 0.1361, 0.4473, 0.05269, 0.3639, 0.02216, 0.25, 0.05269, 0.1361, 0.1361, 0.05269, 0.25, 0.02216, 0.3639, 0.05269, 0.4473, 0.1361, 0.4778, 0.25, 0.4473, 0.3639, 0.1667, 0.9833, 0.1667, 1.0, 0.08333, 1.0, 0.08333, 0.9833, 0.08333, 0.9833, 0.08333, 1.0, 7.451e-08, 1.0, 7.451e-08, 0.9833, 0.75, 0.4774, 0.8637, 0.4469, 0.9469, 0.3637, 0.9774, 0.25, 0.9469, 0.1363, 0.8637, 0.05309, 0.75, 0.02263, 0.6363, 0.05309, 0.5531, 0.1363, 0.5226, 0.25, 0.5531, 0.3637, 0.6363, 0.4469, 0.08333, 0.5125, 0.08333, 0.9833, 7.451e-08, 0.9833, 7.451e-08, 0.5125, 0.1667, 0.5125, 0.1667, 0.9833, 0.08333, 0.9833, 0.08333, 0.5125, 0.25, 0.5125, 0.25, 0.9833, 0.1667, 0.9833, 0.1667, 0.5125, 0.3333, 0.5125, 0.3333, 0.9833, 0.25, 0.9833, 0.25, 0.5125, 0.4167, 0.5125, 0.4167, 0.9833, 0.3333, 0.9833, 0.3333, 0.5125, 0.5, 0.5125, 0.5, 0.9833, 0.4167, 0.9833, 0.4167, 0.5125, 0.5833, 0.5125, 0.5833, 0.9833, 0.5, 0.9833, 0.5, 0.5125, 0.6667, 0.5125, 0.6667, 0.9833, 0.5833, 0.9833, 0.5833, 0.5125, 0.75, 0.5125, 0.75, 0.9833, 0.6667, 0.9833, 0.6667, 0.5125, 0.8333, 0.5125, 0.8333, 0.9833, 0.75, 0.9833, 0.75, 0.5125, 0.9167, 0.5125, 0.9167, 0.9833, 0.8333, 0.9833, 0.8333, 0.5125, 1.0, 0.5125, 1.0, 0.9833, 0.9167, 0.9833, 0.9167, 0.5125, 1.0, 0.5, 1.0, 0.5125, 0.9167, 0.5125, 0.9167, 0.5, 0.9167, 0.5, 0.9167, 0.5125, 0.8333, 0.5125, 0.8333, 0.5, 0.8333, 0.5, 0.8333, 0.5125, 0.75, 0.5125, 0.75, 0.5, 0.75, 0.5, 0.75, 0.5125, 0.6667, 0.5125, 0.6667, 0.5, 0.6667, 0.5, 0.6667, 0.5125, 0.5833, 0.5125, 0.5833, 0.5, 0.5833, 0.5, 0.5833, 0.5125, 0.5, 0.5125, 0.5, 0.5, 0.5, 0.5, 0.5, 0.5125, 0.4167, 0.5125, 0.4167, 0.5, 0.4167, 0.5, 0.4167, 0.5125, 0.3333, 0.5125, 0.3333, 0.5, 0.3333, 0.5, 0.3333, 0.5125, 0.25, 0.5125, 0.25, 0.5, 0.25, 0.5, 0.25, 0.5125, 0.1667, 0.5125, 0.1667, 0.5, 0.1667, 0.5, 0.1667, 0.5125, 0.08333, 0.5125, 0.08333, 0.5, 0.08333, 0.5, 0.08333, 0.5125, 7.451e-08, 0.5125, 7.451e-08, 0.5, 0.8637, 0.4469, 0.75, 0.4774, 0.75, 0.49, 0.87, 0.4578, 0.9469, 0.3637, 0.8637, 0.4469, 0.87, 0.4578, 0.9578, 0.37, 0.9774, 0.25, 0.9469, 0.3637, 0.9578, 0.37, 0.99, 0.25, 0.9469, 0.1363, 0.9774, 0.25, 0.99, 0.25, 0.9578, 0.13, 0.8637, 0.05309, 0.9469, 0.1363, 0.9578, 0.13, 0.87, 0.04215, 0.75, 0.02263, 0.8637, 0.05309, 0.87, 0.04215, 0.75, 0.01, 0.6363, 0.05309, 0.75, 0.02263, 0.75, 0.01, 0.63, 0.04215, 0.5531, 0.1363, 0.6363, 0.05309, 0.63, 0.04215, 0.5422, 0.13, 0.5226, 0.25, 0.5531, 0.1363, 0.5422, 0.13, 0.51, 0.25, 0.5531, 0.3637, 0.5226, 0.25, 0.51, 0.25, 0.5422, 0.37, 0.6363, 0.4469, 0.5531, 0.3637, 0.5422, 0.37, 0.63, 0.4578, 0.75, 0.4774, 0.6363, 0.4469, 0.63, 0.4578, 0.75, 0.49, 0.25, 0.4778, 0.3639, 0.4473, 0.37, 0.4578, 0.25, 0.49, 0.3639, 0.4473, 0.4473, 0.3639, 0.4578, 0.37, 0.37, 0.4578, 0.4473, 0.3639, 0.4778, 0.25, 0.49, 0.25, 0.4578, 0.37, 0.4778, 0.25, 0.4473, 0.1361, 0.4578, 0.13, 0.49, 0.25, 0.4473, 0.1361, 0.3639, 0.05269, 0.37, 0.04215, 0.4578, 0.13, 0.3639, 0.05269, 0.25, 0.02216, 0.25, 0.01, 0.37, 0.04215, 0.25, 0.02216, 0.1361, 0.05269, 0.13, 0.04215, 0.25, 0.01, 0.1361, 0.05269, 0.05269, 0.1361, 0.04215, 0.13, 0.13, 0.04215, 0.05269, 0.1361, 0.02216, 0.25, 0.01, 0.25, 0.04215, 0.13, 0.02216, 0.25, 0.05269, 0.3639, 0.04215, 0.37, 0.01, 0.25, 0.05269, 0.3639, 0.1361, 0.4473, 0.13, 0.4578, 0.04215, 0.37, 0.1361, 0.4473, 0.25, 0.4778, 0.25, 0.49, 0.13, 0.4578])
me_cylinder_001.use_remesh_fix_poles = True
me_cylinder_001.use_remesh_preserve_attributes = False
me_cylinder_001.use_mirror_vertex_groups = False
me_cylinder_001.update()
me_cylinder_002 = bpy.data.meshes.new('Cylinder.002')
me_cylinder_002.from_pydata([(-3.725e-09, -4.729e-08, -0.8137), (7.036e-09, 0.9493, 1.0), (0.4747, 0.8221, 1.0), (0.8221, 0.4747, 1.0), (0.9493, -4.058e-08, 1.0), (0.8221, -0.4747, 1.0), (0.4747, -0.8221, 1.0), (1.447e-07, -0.9493, 1.0), (-0.4747, -0.8221, 1.0), (-0.8221, -0.4747, 1.0), (-0.9493, -4.407e-07, 1.0), (-0.8221, 0.4747, 1.0), (-0.4747, 0.8221, 1.0), (0.0, 1.0, 0.9331), (0.5, 0.866, 0.9331), (0.866, 0.5, 0.9331), (1.0, -4.371e-08, 0.9331), (0.866, -0.5, 0.9331), (0.5, -0.866, 0.9331), (1.51e-07, -1.0, 0.9331), (-0.5, -0.866, 0.9331), (-0.866, -0.5, 0.9331), (-1.0, -4.649e-07, 0.9331), (-0.866, 0.5, 0.9331), (-0.5, 0.866, 0.9331), (0.4433, 0.7678, -0.663), (0.7678, 0.4433, -0.663), (0.8866, -4.048e-08, -0.663), (0.7678, -0.4433, -0.663), (0.4433, -0.7678, -0.663), (1.334e-07, -0.8866, -0.663), (-0.4433, -0.7678, -0.663), (-0.7678, -0.4433, -0.663), (-0.8866, -4.139e-07, -0.663), (-0.7678, 0.4433, -0.663), (-0.4433, 0.7678, -0.663), (-4.332e-10, 0.8866, -0.663), (-1.951e-09, 0.8603, -0.713), (0.4301, 0.745, -0.713), (0.745, 0.4301, -0.713), (0.8603, -4.292e-08, -0.713), (0.745, -0.4301, -0.713), (0.4302, -0.745, -0.713), (1.28e-07, -0.8603, -0.713), (-0.4301, -0.745, -0.713), (-0.745, -0.4302, -0.713), (-0.8603, -4.053e-07, -0.713), (-0.745, 0.4301, -0.713), (-0.4302, 0.745, -0.713), (0.5, 0.866, 1.0), (0.0, 1.0, 1.0), (0.866, 0.5, 1.0), (1.0, -4.371e-08, 1.0), (0.866, -0.5, 1.0), (0.5, -0.866, 1.0), (1.51e-07, -1.0, 1.0), (-0.5, -0.866, 1.0), (-0.866, -0.5, 1.0), (-1.0, -4.649e-07, 1.0), (-0.866, 0.5, 1.0), (-0.5, 0.866, 1.0), (0.0, 1.0, 0.02264), (0.5, 0.866, 0.02264), (0.866, 0.5, 0.02264), (1.0, -3.689e-08, 0.02264), (0.866, -0.5, 0.02264), (0.5, -0.866, 0.02264), (1.51e-07, -1.0, 0.02264), (-0.5, -0.866, 0.02264), (-0.866, -0.5, 0.02264), (-1.0, -4.581e-07, 0.02264), (-0.866, 0.5, 0.02264), (-0.5, 0.866, 0.02264), (5.257e-09, 0.8076, -0.713), (0.4038, 0.6994, -0.713), (0.6994, 0.4038, -0.713), (0.8076, -4.034e-08, -0.713), (0.6994, -0.4038, -0.713), (0.4038, -0.6994, -0.713), (1.222e-07, -0.8076, -0.713), (-0.4038, -0.6994, -0.713), (-0.6994, -0.4038, -0.713), (-0.8076, -3.807e-07, -0.713), (-0.6994, 0.4038, -0.713), (-0.4038, 0.6994, -0.713), (1.993e-08, 0.5287, -0.7892), (0.2643, 0.4579, -0.7892), (0.4579, 0.2643, -0.7892), (0.5287, -4.341e-08, -0.7892), (0.4579, -0.2643, -0.7892), (0.2643, -0.4579, -0.7892), (8.036e-08, -0.5287, -0.7892), (-0.2643, -0.4579, -0.7892), (-0.4579, -0.2643, -0.7892), (-0.5287, -2.621e-07, -0.7892), (-0.4579, 0.2643, -0.7892), (-0.2643, 0.4579, -0.7892)], [], [(13, 50, 49, 14), (14, 49, 51, 15), (15, 51, 52, 16), (16, 52, 53, 17), (17, 53, 54, 18), (18, 54, 55, 19), (19, 55, 56, 20), (20, 56, 57, 21), (21, 57, 58, 22), (22, 58, 59, 23), (2, 1, 12, 11, 10, 9, 8, 7, 6, 5, 4, 3), (23, 59, 60, 24), (24, 60, 50, 13), (72, 24, 13, 61), (71, 23, 24, 72), (70, 22, 23, 71), (69, 21, 22, 70), (68, 20, 21, 69), (67, 19, 20, 68), (66, 18, 19, 67), (65, 17, 18, 66), (64, 16, 17, 65), (63, 15, 16, 64), (62, 14, 15, 63), (61, 13, 14, 62), (37, 36, 25, 38), (38, 25, 26, 39), (39, 26, 27, 40), (40, 27, 28, 41), (41, 28, 29, 42), (42, 29, 30, 43), (43, 30, 31, 44), (44, 31, 32, 45), (45, 32, 33, 46), (46, 33, 34, 47), (47, 34, 35, 48), (48, 35, 36, 37), (74, 73, 37, 38), (75, 74, 38, 39), (76, 75, 39, 40), (77, 76, 40, 41), (78, 77, 41, 42), (79, 78, 42, 43), (80, 79, 43, 44), (81, 80, 44, 45), (82, 81, 45, 46), (83, 82, 46, 47), (84, 83, 47, 48), (73, 84, 48, 37), (1, 2, 49, 50), (2, 3, 51, 49), (3, 4, 52, 51), (4, 5, 53, 52), (5, 6, 54, 53), (6, 7, 55, 54), (7, 8, 56, 55), (8, 9, 57, 56), (9, 10, 58, 57), (10, 11, 59, 58), (11, 12, 60, 59), (12, 1, 50, 60), (36, 61, 62, 25), (25, 62, 63, 26), (26, 63, 64, 27), (27, 64, 65, 28), (28, 65, 66, 29), (29, 66, 67, 30), (30, 67, 68, 31), (31, 68, 69, 32), (32, 69, 70, 33), (33, 70, 71, 34), (34, 71, 72, 35), (35, 72, 61, 36), (86, 85, 73, 74), (87, 86, 74, 75), (88, 87, 75, 76), (89, 88, 76, 77), (90, 89, 77, 78), (91, 90, 78, 79), (92, 91, 79, 80), (93, 92, 80, 81), (94, 93, 81, 82), (95, 94, 82, 83), (96, 95, 83, 84), (85, 96, 84, 73), (0, 85, 86), (0, 86, 87), (0, 87, 88), (0, 88, 89), (0, 89, 90), (0, 90, 91), (0, 91, 92), (0, 92, 93), (0, 93, 94), (0, 94, 95), (0, 95, 96), (0, 96, 85)])
me_cylinder_002.polygons.foreach_set('use_smooth', [True] * 97)
_uv = me_cylinder_002.uv_layers.new(name='UVMap')
_uv.uv.foreach_set('vector', [1.0, 0.9833, 1.0, 1.0, 0.9167, 1.0, 0.9167, 0.9833, 0.9167, 0.9833, 0.9167, 1.0, 0.8333, 1.0, 0.8333, 0.9833, 0.8333, 0.9833, 0.8333, 1.0, 0.75, 1.0, 0.75, 0.9833, 0.75, 0.9833, 0.75, 1.0, 0.6667, 1.0, 0.6667, 0.9833, 0.6667, 0.9833, 0.6667, 1.0, 0.5833, 1.0, 0.5833, 0.9833, 0.5833, 0.9833, 0.5833, 1.0, 0.5, 1.0, 0.5, 0.9833, 0.5, 0.9833, 0.5, 1.0, 0.4167, 1.0, 0.4167, 0.9833, 0.4167, 0.9833, 0.4167, 1.0, 0.3333, 1.0, 0.3333, 0.9833, 0.3333, 0.9833, 0.3333, 1.0, 0.25, 1.0, 0.25, 0.9833, 0.25, 0.9833, 0.25, 1.0, 0.1667, 1.0, 0.1667, 0.9833, 0.3639, 0.4473, 0.25, 0.4778, 0.1361, 0.4473, 0.05269, 0.3639, 0.02216, 0.25, 0.05269, 0.1361, 0.1361, 0.05269, 0.25, 0.02216, 0.3639, 0.05269, 0.4473, 0.1361, 0.4778, 0.25, 0.4473, 0.3639, 0.1667, 0.9833, 0.1667, 1.0, 0.08333, 1.0, 0.08333, 0.9833, 0.08333, 0.9833, 0.08333, 1.0, 7.451e-08, 1.0, 7.451e-08, 0.9833, 0.08333, 0.7147, 0.08333, 0.9833, 7.451e-08, 0.9833, 7.451e-08, 0.7147, 0.1667, 0.7147, 0.1667, 0.9833, 0.08333, 0.9833, 0.08333, 0.7147, 0.25, 0.7147, 0.25, 0.9833, 0.1667, 0.9833, 0.1667, 0.7147, 0.3333, 0.7147, 0.3333, 0.9833, 0.25, 0.9833, 0.25, 0.7147, 0.4167, 0.7147, 0.4167, 0.9833, 0.3333, 0.9833, 0.3333, 0.7147, 0.5, 0.7147, 0.5, 0.9833, 0.4167, 0.9833, 0.4167, 0.7147, 0.5833, 0.7147, 0.5833, 0.9833, 0.5, 0.9833, 0.5, 0.7147, 0.6667, 0.7147, 0.6667, 0.9833, 0.5833, 0.9833, 0.5833, 0.7147, 0.75, 0.7147, 0.75, 0.9833, 0.6667, 0.9833, 0.6667, 0.7147, 0.8333, 0.7147, 0.8333, 0.9833, 0.75, 0.9833, 0.75, 0.7147, 0.9167, 0.7147, 0.9167, 0.9833, 0.8333, 0.9833, 0.8333, 0.7147, 1.0, 0.7147, 1.0, 0.9833, 0.9167, 0.9833, 0.9167, 0.7147, 1.0, 0.5, 1.0, 0.5125, 0.9167, 0.5125, 0.9167, 0.5, 0.9167, 0.5, 0.9167, 0.5125, 0.8333, 0.5125, 0.8333, 0.5, 0.8333, 0.5, 0.8333, 0.5125, 0.75, 0.5125, 0.75, 0.5, 0.75, 0.5, 0.75, 0.5125, 0.6667, 0.5125, 0.6667, 0.5, 0.6667, 0.5, 0.6667, 0.5125, 0.5833, 0.5125, 0.5833, 0.5, 0.5833, 0.5, 0.5833, 0.5125, 0.5, 0.5125, 0.5, 0.5, 0.5, 0.5, 0.5, 0.5125, 0.4167, 0.5125, 0.4167, 0.5, 0.4167, 0.5, 0.4167, 0.5125, 0.3333, 0.5125, 0.3333, 0.5, 0.3333, 0.5, 0.3333, 0.5125, 0.25, 0.5125, 0.25, 0.5, 0.25, 0.5, 0.25, 0.5125, 0.1667, 0.5125, 0.1667, 0.5, 0.1667, 0.5, 0.1667, 0.5125, 0.08333, 0.5125, 0.08333, 0.5, 0.08333, 0.5, 0.08333, 0.5125, 7.451e-08, 0.5125, 7.451e-08, 0.5, 0.8637, 0.4469, 0.75, 0.4774, 0.75, 0.49, 0.87, 0.4578, 0.9469, 0.3637, 0.8637, 0.4469, 0.87, 0.4578, 0.9578, 0.37, 0.9774, 0.25, 0.9469, 0.3637, 0.9578, 0.37, 0.99, 0.25, 0.9469, 0.1363, 0.9774, 0.25, 0.99, 0.25, 0.9578, 0.13, 0.8637, 0.05309, 0.9469, 0.1363, 0.9578, 0.13, 0.87, 0.04215, 0.75, 0.02263, 0.8637, 0.05309, 0.87, 0.04215, 0.75, 0.01, 0.6363, 0.05309, 0.75, 0.02263, 0.75, 0.01, 0.63, 0.04215, 0.5531, 0.1363, 0.6363, 0.05309, 0.63, 0.04215, 0.5422, 0.13, 0.5226, 0.25, 0.5531, 0.1363, 0.5422, 0.13, 0.51, 0.25, 0.5531, 0.3637, 0.5226, 0.25, 0.51, 0.25, 0.5422, 0.37, 0.6363, 0.4469, 0.5531, 0.3637, 0.5422, 0.37, 0.63, 0.4578, 0.75, 0.4774, 0.6363, 0.4469, 0.63, 0.4578, 0.75, 0.49, 0.25, 0.4778, 0.3639, 0.4473, 0.37, 0.4578, 0.25, 0.49, 0.3639, 0.4473, 0.4473, 0.3639, 0.4578, 0.37, 0.37, 0.4578, 0.4473, 0.3639, 0.4778, 0.25, 0.49, 0.25, 0.4578, 0.37, 0.4778, 0.25, 0.4473, 0.1361, 0.4578, 0.13, 0.49, 0.25, 0.4473, 0.1361, 0.3639, 0.05269, 0.37, 0.04215, 0.4578, 0.13, 0.3639, 0.05269, 0.25, 0.02216, 0.25, 0.01, 0.37, 0.04215, 0.25, 0.02216, 0.1361, 0.05269, 0.13, 0.04215, 0.25, 0.01, 0.1361, 0.05269, 0.05269, 0.1361, 0.04215, 0.13, 0.13, 0.04215, 0.05269, 0.1361, 0.02216, 0.25, 0.01, 0.25, 0.04215, 0.13, 0.02216, 0.25, 0.05269, 0.3639, 0.04215, 0.37, 0.01, 0.25, 0.05269, 0.3639, 0.1361, 0.4473, 0.13, 0.4578, 0.04215, 0.37, 0.1361, 0.4473, 0.25, 0.4778, 0.25, 0.49, 0.13, 0.4578, 1.0, 0.5125, 1.0, 0.7147, 0.9167, 0.7147, 0.9167, 0.5125, 0.9167, 0.5125, 0.9167, 0.7147, 0.8333, 0.7147, 0.8333, 0.5125, 0.8333, 0.5125, 0.8333, 0.7147, 0.75, 0.7147, 0.75, 0.5125, 0.75, 0.5125, 0.75, 0.7147, 0.6667, 0.7147, 0.6667, 0.5125, 0.6667, 0.5125, 0.6667, 0.7147, 0.5833, 0.7147, 0.5833, 0.5125, 0.5833, 0.5125, 0.5833, 0.7147, 0.5, 0.7147, 0.5, 0.5125, 0.5, 0.5125, 0.5, 0.7147, 0.4167, 0.7147, 0.4167, 0.5125, 0.4167, 0.5125, 0.4167, 0.7147, 0.3333, 0.7147, 0.3333, 0.5125, 0.3333, 0.5125, 0.3333, 0.7147, 0.25, 0.7147, 0.25, 0.5125, 0.25, 0.5125, 0.25, 0.7147, 0.1667, 0.7147, 0.1667, 0.5125, 0.1667, 0.5125, 0.1667, 0.7147, 0.08333, 0.7147, 0.08333, 0.5125, 0.08333, 0.5125, 0.08333, 0.7147, 7.451e-08, 0.7147, 7.451e-08, 0.5125, 0.8375, 0.4016, 0.75, 0.425, 0.75, 0.4774, 0.8637, 0.4469, 0.9016, 0.3375, 0.8375, 0.4016, 0.8637, 0.4469, 0.9469, 0.3637, 0.925, 0.25, 0.9016, 0.3375, 0.9469, 0.3637, 0.9774, 0.25, 0.9016, 0.1625, 0.925, 0.25, 0.9774, 0.25, 0.9469, 0.1363, 0.8375, 0.09843, 0.9016, 0.1625, 0.9469, 0.1363, 0.8637, 0.05309, 0.75, 0.07498, 0.8375, 0.09843, 0.8637, 0.05309, 0.75, 0.02263, 0.6625, 0.09843, 0.75, 0.07498, 0.75, 0.02263, 0.6363, 0.05309, 0.5984, 0.1625, 0.6625, 0.09843, 0.6363, 0.05309, 0.5531, 0.1363, 0.575, 0.25, 0.5984, 0.1625, 0.5531, 0.1363, 0.5226, 0.25, 0.5984, 0.3375, 0.575, 0.25, 0.5226, 0.25, 0.5531, 0.3637, 0.6625, 0.4016, 0.5984, 0.3375, 0.5531, 0.3637, 0.6363, 0.4469, 0.75, 0.425, 0.6625, 0.4016, 0.6363, 0.4469, 0.75, 0.4774, 0.75, 0.3322, 0.75, 0.425, 0.8375, 0.4016, 0.7911, 0.3212, 0.8375, 0.4016, 0.9016, 0.3375, 0.8212, 0.2911, 0.9016, 0.3375, 0.925, 0.25, 0.8322, 0.25, 0.925, 0.25, 0.9016, 0.1625, 0.8212, 0.2089, 0.9016, 0.1625, 0.8375, 0.09843, 0.7911, 0.1788, 0.8375, 0.09843, 0.75, 0.07498, 0.75, 0.1678, 0.75, 0.07498, 0.6625, 0.09843, 0.7089, 0.1788, 0.6625, 0.09843, 0.5984, 0.1625, 0.6788, 0.2089, 0.5984, 0.1625, 0.575, 0.25, 0.6678, 0.25, 0.575, 0.25, 0.5984, 0.3375, 0.6788, 0.2911, 0.5984, 0.3375, 0.6625, 0.4016, 0.7089, 0.3212, 0.6625, 0.4016, 0.75, 0.425])
me_cylinder_002.use_remesh_fix_poles = True
me_cylinder_002.use_remesh_preserve_attributes = False
me_cylinder_002.use_mirror_vertex_groups = False
me_cylinder_002.update()

# ---- objects
ob_light = bpy.data.objects.new('Light', light_light)
ob_camera = bpy.data.objects.new('Camera', cam_camera)
ob_body = bpy.data.objects.new('Body', me_cylinder)
ob_ferrule = bpy.data.objects.new('Ferrule', me_cylinder_001)
ob_eraser = bpy.data.objects.new('Eraser', me_cylinder_002)

# ---- transforms, parenting, visibility, modifiers, constraints
ob_light.location = (7.138, 4.967, 5.829)
ob_light.rotation_euler = (0.6503, 0.05522, 1.866)
ob_light.lock_rotations_4d = False
ob_light.empty_display_type = 'ARROWS'
ob_light.color = (0.0, 0.0, 0.0, 0.0)
ob_light.lineart.crease_threshold = 0.0
ob_camera.location = (7.359, -6.926, 4.958)
ob_camera.rotation_euler = (1.109, 0.0, 0.8149)
ob_camera.lock_rotations_4d = False
ob_camera.empty_display_type = 'ARROWS'
ob_camera.color = (0.0, 0.0, 0.0, 0.0)
ob_camera.display_type = 'WIRE'
ob_camera.lineart.crease_threshold = 0.0
ob_body.location = (0.0, 0.0, 0.0)
ob_body.rotation_euler = (1.571, 0.0, 0.0)
ob_body.scale = (0.1281, 0.1281, 2.339)
ob_body.lineart.crease_threshold = 0.0
_m = ob_body.modifiers.new('Subdivision', 'SUBSURF')
_m.uv_smooth = 'PRESERVE_CORNERS'
_m.render_levels = 3
_m = ob_body.modifiers.new('Auto Smooth', 'NODES')
_m.node_group = ng_auto_smooth
_gi = [s.identifier for s in ng_auto_smooth.interface.items_tree if s.item_type == 'SOCKET' and s.in_out == 'INPUT']
_m[_gi[1]] = 1.047  # Angle
ob_ferrule.location = (0.0, 2.368, 0.0)
ob_ferrule.rotation_euler = (1.571, 0.0, 0.0)
ob_ferrule.scale = (0.1267, 0.1267, 0.149)
ob_ferrule.lineart.crease_threshold = 0.0
_m = ob_ferrule.modifiers.new('Subdivision', 'SUBSURF')
_m.uv_smooth = 'PRESERVE_CORNERS'
_m.render_levels = 3
_m = ob_ferrule.modifiers.new('Auto Smooth', 'NODES')
_m.node_group = ng_auto_smooth
_gi = [s.identifier for s in ng_auto_smooth.interface.items_tree if s.item_type == 'SOCKET' and s.in_out == 'INPUT']
_m[_gi[1]] = 1.047  # Angle
ob_eraser.location = (0.0, 2.509, 0.0)
ob_eraser.rotation_euler = (1.571, 0.0, 0.0)
ob_eraser.scale = (0.1083, 0.1083, 0.149)
ob_eraser.lineart.crease_threshold = 0.0
_m = ob_eraser.modifiers.new('Subdivision', 'SUBSURF')
_m.uv_smooth = 'PRESERVE_CORNERS'
_m.render_levels = 3
_m = ob_eraser.modifiers.new('Auto Smooth', 'NODES')
_m.node_group = ng_auto_smooth
_gi = [s.identifier for s in ng_auto_smooth.interface.items_tree if s.item_type == 'SOCKET' and s.in_out == 'INPUT']
_m[_gi[1]] = 1.047  # Angle

# ---- collection membership
col_collection.objects.link(ob_light)
col_collection.objects.link(ob_camera)
col_collection.objects.link(ob_body)
col_collection.objects.link(ob_ferrule)
col_collection.objects.link(ob_eraser)

# ---- scene / render settings (as saved in the file)
scene.camera = ob_camera
scene.frame_start = 1; scene.frame_end = 250; scene.frame_set(1)
scene.render.engine = 'BLENDER_EEVEE_NEXT'
scene.cycles.use_denoising = False
scene.cycles.samples = 128
scene.cycles.sampling_pattern = 'TABULATED_SOBOL'
scene.cycles.use_adaptive_sampling = False
scene.cycles.use_light_tree = False
scene.view_settings.view_transform = 'Filmic'
bpy.context.view_layer.update()

